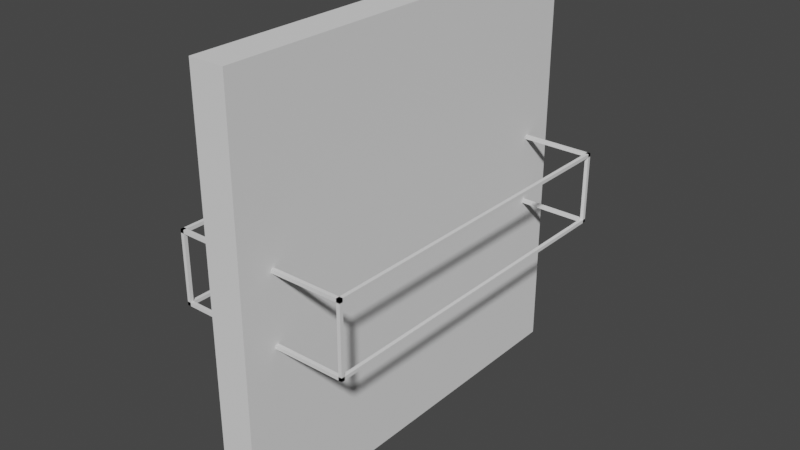 # Source: fourteen_weeks.blend  (saved by Blender 3.0.42; exported with 4.5.12 LTS)
import bpy
from mathutils import Matrix  # noqa: F401  (used for matrix-valued properties, if any)

bpy.ops.wm.read_factory_settings(use_empty=True)
scene = bpy.context.scene
scene.name = 'Scene'

# ---- collections
col_playerbox = bpy.data.collections.new('PlayerBox'); scene.collection.children.link(col_playerbox)

# ---- world
world_world = bpy.data.worlds.new('World'); scene.world = world_world
world_world.use_nodes = True; world_world.node_tree.nodes.clear()
_N = world_world.node_tree.nodes; _L = world_world.node_tree.links
n0 = _N.new('ShaderNodeOutputWorld'); n0.name = 'World Output'; n0.location = (300, 300)
n1 = _N.new('ShaderNodeBackground'); n1.name = 'Background'; n1.location = (10, 300)
n1.inputs[0].default_value = (0.05088, 0.05088, 0.05088, 1.0)
_L.new(n1.outputs[0], n0.inputs[0])
n0.is_active_output = True
world_world.color = (0.05088, 0.05088, 0.05088)
world_world.use_sun_shadow = False
world_world.sun_shadow_jitter_overblur = 0.0

# ---- meshes
me_cube_028 = bpy.data.meshes.new('Cube.028')
me_cube_028.from_pydata([(-1.0, -1.0, -1.0), (-1.0, -1.0, 1.0), (-1.0, 1.0, -1.0), (-1.0, 1.0, 1.0), (1.0, -1.0, -1.0), (1.0, -1.0, 1.0), (1.0, 1.0, -1.0), (1.0, 1.0, 1.0)], [], [(0, 1, 3, 2), (2, 3, 7, 6), (6, 7, 5, 4), (4, 5, 1, 0), (2, 6, 4, 0), (7, 3, 1, 5)])
_uv = me_cube_028.uv_layers.new(name='UVMap')
_uv.uv.foreach_set('vector', [0.375, 0.0, 0.625, 0.0, 0.625, 0.25, 0.375, 0.25, 0.375, 0.25, 0.625, 0.25, 0.625, 0.5, 0.375, 0.5, 0.375, 0.5, 0.625, 0.5, 0.625, 0.75, 0.375, 0.75, 0.375, 0.75, 0.625, 0.75, 0.625, 1.0, 0.375, 1.0, 0.125, 0.5, 0.375, 0.5, 0.375, 0.75, 0.125, 0.75, 0.625, 0.5, 0.875, 0.5, 0.875, 0.75, 0.625, 0.75])
me_cube_028.use_remesh_fix_poles = True
me_cube_028.use_remesh_preserve_attributes = False
me_cube_028.update()
me_cube_029 = bpy.data.meshes.new('Cube.029')
me_cube_029.from_pydata([(-1.0, -1.0, -1.0), (-1.0, -1.0, 1.0), (-1.0, 1.0, -1.0), (-1.0, 1.0, 1.0), (1.0, -1.0, -1.0), (1.0, -1.0, 1.0), (1.0, 1.0, -1.0), (1.0, 1.0, 1.0)], [], [(0, 1, 3, 2), (2, 3, 7, 6), (6, 7, 5, 4), (4, 5, 1, 0), (2, 6, 4, 0), (7, 3, 1, 5)])
_uv = me_cube_029.uv_layers.new(name='UVMap')
_uv.uv.foreach_set('vector', [0.375, 0.0, 0.625, 0.0, 0.625, 0.25, 0.375, 0.25, 0.375, 0.25, 0.625, 0.25, 0.625, 0.5, 0.375, 0.5, 0.375, 0.5, 0.625, 0.5, 0.625, 0.75, 0.375, 0.75, 0.375, 0.75, 0.625, 0.75, 0.625, 1.0, 0.375, 1.0, 0.125, 0.5, 0.375, 0.5, 0.375, 0.75, 0.125, 0.75, 0.625, 0.5, 0.875, 0.5, 0.875, 0.75, 0.625, 0.75])
me_cube_029.use_remesh_fix_poles = True
me_cube_029.use_remesh_preserve_attributes = False
me_cube_029.update()
me_cube_001 = bpy.data.meshes.new('Cube.001')
me_cube_001.from_pydata([(-50.0, -100.0, -20.0), (-50.0, -100.0, 20.0), (-50.0, 100.0, -20.0), (-50.0, 100.0, 20.0), (50.0, -100.0, -20.0), (50.0, -100.0, 20.0), (50.0, 100.0, -20.0), (50.0, 100.0, 20.0)], [], [(0, 1, 3, 2), (2, 3, 7, 6), (6, 7, 5, 4), (4, 5, 1, 0), (2, 6, 4, 0), (7, 3, 1, 5)])
_uv = me_cube_001.uv_layers.new(name='UVMap')
_uv.uv.foreach_set('vector', [0.375, 0.0, 0.625, 0.0, 0.625, 0.25, 0.375, 0.25, 0.375, 0.25, 0.625, 0.25, 0.625, 0.5, 0.375, 0.5, 0.375, 0.5, 0.625, 0.5, 0.625, 0.75, 0.375, 0.75, 0.375, 0.75, 0.625, 0.75, 0.625, 1.0, 0.375, 1.0, 0.125, 0.5, 0.375, 0.5, 0.375, 0.75, 0.125, 0.75, 0.625, 0.5, 0.875, 0.5, 0.875, 0.75, 0.625, 0.75])
me_cube_001.use_remesh_fix_poles = True
me_cube_001.use_remesh_preserve_attributes = False
me_cube_001.update()
me_cube_014 = bpy.data.meshes.new('Cube.014')
me_cube_014.from_pydata([(-1.0, -1.0, -1.0), (-1.0, -1.0, 1.0), (-1.0, 1.0, -1.0), (-1.0, 1.0, 1.0), (1.0, -1.0, -1.0), (1.0, -1.0, 1.0), (1.0, 1.0, -1.0), (1.0, 1.0, 1.0)], [], [(0, 1, 3, 2), (2, 3, 7, 6), (6, 7, 5, 4), (4, 5, 1, 0), (2, 6, 4, 0), (7, 3, 1, 5)])
_uv = me_cube_014.uv_layers.new(name='UVMap')
_uv.uv.foreach_set('vector', [0.375, 0.0, 0.625, 0.0, 0.625, 0.25, 0.375, 0.25, 0.375, 0.25, 0.625, 0.25, 0.625, 0.5, 0.375, 0.5, 0.375, 0.5, 0.625, 0.5, 0.625, 0.75, 0.375, 0.75, 0.375, 0.75, 0.625, 0.75, 0.625, 1.0, 0.375, 1.0, 0.125, 0.5, 0.375, 0.5, 0.375, 0.75, 0.125, 0.75, 0.625, 0.5, 0.875, 0.5, 0.875, 0.75, 0.625, 0.75])
me_cube_014.use_remesh_fix_poles = True
me_cube_014.use_remesh_preserve_attributes = False
me_cube_014.update()
me_cube_015 = bpy.data.meshes.new('Cube.015')
me_cube_015.from_pydata([(-1.0, -1.0, -1.0), (-1.0, -1.0, 1.0), (-1.0, 1.0, -1.0), (-1.0, 1.0, 1.0), (1.0, -1.0, -1.0), (1.0, -1.0, 1.0), (1.0, 1.0, -1.0), (1.0, 1.0, 1.0)], [], [(0, 1, 3, 2), (2, 3, 7, 6), (6, 7, 5, 4), (4, 5, 1, 0), (2, 6, 4, 0), (7, 3, 1, 5)])
_uv = me_cube_015.uv_layers.new(name='UVMap')
_uv.uv.foreach_set('vector', [0.375, 0.0, 0.625, 0.0, 0.625, 0.25, 0.375, 0.25, 0.375, 0.25, 0.625, 0.25, 0.625, 0.5, 0.375, 0.5, 0.375, 0.5, 0.625, 0.5, 0.625, 0.75, 0.375, 0.75, 0.375, 0.75, 0.625, 0.75, 0.625, 1.0, 0.375, 1.0, 0.125, 0.5, 0.375, 0.5, 0.375, 0.75, 0.125, 0.75, 0.625, 0.5, 0.875, 0.5, 0.875, 0.75, 0.625, 0.75])
me_cube_015.use_remesh_fix_poles = True
me_cube_015.use_remesh_preserve_attributes = False
me_cube_015.update()
me_cube_016 = bpy.data.meshes.new('Cube.016')
me_cube_016.from_pydata([(-1.0, -1.0, -1.0), (-1.0, -1.0, 1.0), (-1.0, 1.0, -1.0), (-1.0, 1.0, 1.0), (1.0, -1.0, -1.0), (1.0, -1.0, 1.0), (1.0, 1.0, -1.0), (1.0, 1.0, 1.0)], [], [(0, 1, 3, 2), (2, 3, 7, 6), (6, 7, 5, 4), (4, 5, 1, 0), (2, 6, 4, 0), (7, 3, 1, 5)])
_uv = me_cube_016.uv_layers.new(name='UVMap')
_uv.uv.foreach_set('vector', [0.375, 0.0, 0.625, 0.0, 0.625, 0.25, 0.375, 0.25, 0.375, 0.25, 0.625, 0.25, 0.625, 0.5, 0.375, 0.5, 0.375, 0.5, 0.625, 0.5, 0.625, 0.75, 0.375, 0.75, 0.375, 0.75, 0.625, 0.75, 0.625, 1.0, 0.375, 1.0, 0.125, 0.5, 0.375, 0.5, 0.375, 0.75, 0.125, 0.75, 0.625, 0.5, 0.875, 0.5, 0.875, 0.75, 0.625, 0.75])
me_cube_016.use_remesh_fix_poles = True
me_cube_016.use_remesh_preserve_attributes = False
me_cube_016.update()
me_cube_017 = bpy.data.meshes.new('Cube.017')
me_cube_017.from_pydata([(-1.0, -1.0, -1.0), (-1.0, -1.0, 1.0), (-1.0, 1.0, -1.0), (-1.0, 1.0, 1.0), (1.0, -1.0, -1.0), (1.0, -1.0, 1.0), (1.0, 1.0, -1.0), (1.0, 1.0, 1.0)], [], [(0, 1, 3, 2), (2, 3, 7, 6), (6, 7, 5, 4), (4, 5, 1, 0), (2, 6, 4, 0), (7, 3, 1, 5)])
_uv = me_cube_017.uv_layers.new(name='UVMap')
_uv.uv.foreach_set('vector', [0.375, 0.0, 0.625, 0.0, 0.625, 0.25, 0.375, 0.25, 0.375, 0.25, 0.625, 0.25, 0.625, 0.5, 0.375, 0.5, 0.375, 0.5, 0.625, 0.5, 0.625, 0.75, 0.375, 0.75, 0.375, 0.75, 0.625, 0.75, 0.625, 1.0, 0.375, 1.0, 0.125, 0.5, 0.375, 0.5, 0.375, 0.75, 0.125, 0.75, 0.625, 0.5, 0.875, 0.5, 0.875, 0.75, 0.625, 0.75])
me_cube_017.use_remesh_fix_poles = True
me_cube_017.use_remesh_preserve_attributes = False
me_cube_017.update()
me_cube_018 = bpy.data.meshes.new('Cube.018')
me_cube_018.from_pydata([(-1.0, -1.0, -1.0), (-1.0, -1.0, 1.0), (-1.0, 1.0, -1.0), (-1.0, 1.0, 1.0), (1.0, -1.0, -1.0), (1.0, -1.0, 1.0), (1.0, 1.0, -1.0), (1.0, 1.0, 1.0)], [], [(0, 1, 3, 2), (2, 3, 7, 6), (6, 7, 5, 4), (4, 5, 1, 0), (2, 6, 4, 0), (7, 3, 1, 5)])
_uv = me_cube_018.uv_layers.new(name='UVMap')
_uv.uv.foreach_set('vector', [0.375, 0.0, 0.625, 0.0, 0.625, 0.25, 0.375, 0.25, 0.375, 0.25, 0.625, 0.25, 0.625, 0.5, 0.375, 0.5, 0.375, 0.5, 0.625, 0.5, 0.625, 0.75, 0.375, 0.75, 0.375, 0.75, 0.625, 0.75, 0.625, 1.0, 0.375, 1.0, 0.125, 0.5, 0.375, 0.5, 0.375, 0.75, 0.125, 0.75, 0.625, 0.5, 0.875, 0.5, 0.875, 0.75, 0.625, 0.75])
me_cube_018.use_remesh_fix_poles = True
me_cube_018.use_remesh_preserve_attributes = False
me_cube_018.update()
me_cube_019 = bpy.data.meshes.new('Cube.019')
me_cube_019.from_pydata([(-1.0, -1.0, -1.0), (-1.0, -1.0, 1.0), (-1.0, 1.0, -1.0), (-1.0, 1.0, 1.0), (1.0, -1.0, -1.0), (1.0, -1.0, 1.0), (1.0, 1.0, -1.0), (1.0, 1.0, 1.0)], [], [(0, 1, 3, 2), (2, 3, 7, 6), (6, 7, 5, 4), (4, 5, 1, 0), (2, 6, 4, 0), (7, 3, 1, 5)])
_uv = me_cube_019.uv_layers.new(name='UVMap')
_uv.uv.foreach_set('vector', [0.375, 0.0, 0.625, 0.0, 0.625, 0.25, 0.375, 0.25, 0.375, 0.25, 0.625, 0.25, 0.625, 0.5, 0.375, 0.5, 0.375, 0.5, 0.625, 0.5, 0.625, 0.75, 0.375, 0.75, 0.375, 0.75, 0.625, 0.75, 0.625, 1.0, 0.375, 1.0, 0.125, 0.5, 0.375, 0.5, 0.375, 0.75, 0.125, 0.75, 0.625, 0.5, 0.875, 0.5, 0.875, 0.75, 0.625, 0.75])
me_cube_019.use_remesh_fix_poles = True
me_cube_019.use_remesh_preserve_attributes = False
me_cube_019.update()
me_cube_020 = bpy.data.meshes.new('Cube.020')
me_cube_020.from_pydata([(-1.0, -1.0, -1.0), (-1.0, -1.0, 1.0), (-1.0, 1.0, -1.0), (-1.0, 1.0, 1.0), (1.0, -1.0, -1.0), (1.0, -1.0, 1.0), (1.0, 1.0, -1.0), (1.0, 1.0, 1.0)], [], [(0, 1, 3, 2), (2, 3, 7, 6), (6, 7, 5, 4), (4, 5, 1, 0), (2, 6, 4, 0), (7, 3, 1, 5)])
_uv = me_cube_020.uv_layers.new(name='UVMap')
_uv.uv.foreach_set('vector', [0.375, 0.0, 0.625, 0.0, 0.625, 0.25, 0.375, 0.25, 0.375, 0.25, 0.625, 0.25, 0.625, 0.5, 0.375, 0.5, 0.375, 0.5, 0.625, 0.5, 0.625, 0.75, 0.375, 0.75, 0.375, 0.75, 0.625, 0.75, 0.625, 1.0, 0.375, 1.0, 0.125, 0.5, 0.375, 0.5, 0.375, 0.75, 0.125, 0.75, 0.625, 0.5, 0.875, 0.5, 0.875, 0.75, 0.625, 0.75])
me_cube_020.use_remesh_fix_poles = True
me_cube_020.use_remesh_preserve_attributes = False
me_cube_020.update()
me_cube_021 = bpy.data.meshes.new('Cube.021')
me_cube_021.from_pydata([(-1.0, -1.0, -1.0), (-1.0, -1.0, 1.0), (-1.0, 1.0, -1.0), (-1.0, 1.0, 1.0), (1.0, -1.0, -1.0), (1.0, -1.0, 1.0), (1.0, 1.0, -1.0), (1.0, 1.0, 1.0)], [], [(0, 1, 3, 2), (2, 3, 7, 6), (6, 7, 5, 4), (4, 5, 1, 0), (2, 6, 4, 0), (7, 3, 1, 5)])
_uv = me_cube_021.uv_layers.new(name='UVMap')
_uv.uv.foreach_set('vector', [0.375, 0.0, 0.625, 0.0, 0.625, 0.25, 0.375, 0.25, 0.375, 0.25, 0.625, 0.25, 0.625, 0.5, 0.375, 0.5, 0.375, 0.5, 0.625, 0.5, 0.625, 0.75, 0.375, 0.75, 0.375, 0.75, 0.625, 0.75, 0.625, 1.0, 0.375, 1.0, 0.125, 0.5, 0.375, 0.5, 0.375, 0.75, 0.125, 0.75, 0.625, 0.5, 0.875, 0.5, 0.875, 0.75, 0.625, 0.75])
me_cube_021.use_remesh_fix_poles = True
me_cube_021.use_remesh_preserve_attributes = False
me_cube_021.update()
me_cube_022 = bpy.data.meshes.new('Cube.022')
me_cube_022.from_pydata([(-1.0, -1.0, -1.0), (-1.0, -1.0, 1.0), (-1.0, 1.0, -1.0), (-1.0, 1.0, 1.0), (1.0, -1.0, -1.0), (1.0, -1.0, 1.0), (1.0, 1.0, -1.0), (1.0, 1.0, 1.0)], [], [(0, 1, 3, 2), (2, 3, 7, 6), (6, 7, 5, 4), (4, 5, 1, 0), (2, 6, 4, 0), (7, 3, 1, 5)])
_uv = me_cube_022.uv_layers.new(name='UVMap')
_uv.uv.foreach_set('vector', [0.375, 0.0, 0.625, 0.0, 0.625, 0.25, 0.375, 0.25, 0.375, 0.25, 0.625, 0.25, 0.625, 0.5, 0.375, 0.5, 0.375, 0.5, 0.625, 0.5, 0.625, 0.75, 0.375, 0.75, 0.375, 0.75, 0.625, 0.75, 0.625, 1.0, 0.375, 1.0, 0.125, 0.5, 0.375, 0.5, 0.375, 0.75, 0.125, 0.75, 0.625, 0.5, 0.875, 0.5, 0.875, 0.75, 0.625, 0.75])
me_cube_022.use_remesh_fix_poles = True
me_cube_022.use_remesh_preserve_attributes = False
me_cube_022.update()
me_cube_023 = bpy.data.meshes.new('Cube.023')
me_cube_023.from_pydata([(-1.0, -1.0, -1.0), (-1.0, -1.0, 1.0), (-1.0, 1.0, -1.0), (-1.0, 1.0, 1.0), (1.0, -1.0, -1.0), (1.0, -1.0, 1.0), (1.0, 1.0, -1.0), (1.0, 1.0, 1.0)], [], [(0, 1, 3, 2), (2, 3, 7, 6), (6, 7, 5, 4), (4, 5, 1, 0), (2, 6, 4, 0), (7, 3, 1, 5)])
_uv = me_cube_023.uv_layers.new(name='UVMap')
_uv.uv.foreach_set('vector', [0.375, 0.0, 0.625, 0.0, 0.625, 0.25, 0.375, 0.25, 0.375, 0.25, 0.625, 0.25, 0.625, 0.5, 0.375, 0.5, 0.375, 0.5, 0.625, 0.5, 0.625, 0.75, 0.375, 0.75, 0.375, 0.75, 0.625, 0.75, 0.625, 1.0, 0.375, 1.0, 0.125, 0.5, 0.375, 0.5, 0.375, 0.75, 0.125, 0.75, 0.625, 0.5, 0.875, 0.5, 0.875, 0.75, 0.625, 0.75])
me_cube_023.use_remesh_fix_poles = True
me_cube_023.use_remesh_preserve_attributes = False
me_cube_023.update()
me_cube_024 = bpy.data.meshes.new('Cube.024')
me_cube_024.from_pydata([(-1.0, -1.0, -1.0), (-1.0, -1.0, 1.0), (-1.0, 1.0, -1.0), (-1.0, 1.0, 1.0), (1.0, -1.0, -1.0), (1.0, -1.0, 1.0), (1.0, 1.0, -1.0), (1.0, 1.0, 1.0)], [], [(0, 1, 3, 2), (2, 3, 7, 6), (6, 7, 5, 4), (4, 5, 1, 0), (2, 6, 4, 0), (7, 3, 1, 5)])
_uv = me_cube_024.uv_layers.new(name='UVMap')
_uv.uv.foreach_set('vector', [0.375, 0.0, 0.625, 0.0, 0.625, 0.25, 0.375, 0.25, 0.375, 0.25, 0.625, 0.25, 0.625, 0.5, 0.375, 0.5, 0.375, 0.5, 0.625, 0.5, 0.625, 0.75, 0.375, 0.75, 0.375, 0.75, 0.625, 0.75, 0.625, 1.0, 0.375, 1.0, 0.125, 0.5, 0.375, 0.5, 0.375, 0.75, 0.125, 0.75, 0.625, 0.5, 0.875, 0.5, 0.875, 0.75, 0.625, 0.75])
me_cube_024.use_remesh_fix_poles = True
me_cube_024.use_remesh_preserve_attributes = False
me_cube_024.update()
me_cube_025 = bpy.data.meshes.new('Cube.025')
me_cube_025.from_pydata([(-1.0, -1.0, -1.0), (-1.0, -1.0, 1.0), (-1.0, 1.0, -1.0), (-1.0, 1.0, 1.0), (1.0, -1.0, -1.0), (1.0, -1.0, 1.0), (1.0, 1.0, -1.0), (1.0, 1.0, 1.0)], [], [(0, 1, 3, 2), (2, 3, 7, 6), (6, 7, 5, 4), (4, 5, 1, 0), (2, 6, 4, 0), (7, 3, 1, 5)])
_uv = me_cube_025.uv_layers.new(name='UVMap')
_uv.uv.foreach_set('vector', [0.375, 0.0, 0.625, 0.0, 0.625, 0.25, 0.375, 0.25, 0.375, 0.25, 0.625, 0.25, 0.625, 0.5, 0.375, 0.5, 0.375, 0.5, 0.625, 0.5, 0.625, 0.75, 0.375, 0.75, 0.375, 0.75, 0.625, 0.75, 0.625, 1.0, 0.375, 1.0, 0.125, 0.5, 0.375, 0.5, 0.375, 0.75, 0.125, 0.75, 0.625, 0.5, 0.875, 0.5, 0.875, 0.75, 0.625, 0.75])
me_cube_025.use_remesh_fix_poles = True
me_cube_025.use_remesh_preserve_attributes = False
me_cube_025.update()

# ---- objects
ob_cube = bpy.data.objects.new('Cube', me_cube_028)
ob_cube_001 = bpy.data.objects.new('Cube.001', me_cube_029)
ob_playerbox = bpy.data.objects.new('PlayerBox', me_cube_001)
ob_ucx_playerbox_01 = bpy.data.objects.new('UCX_PlayerBox_01', me_cube_014)
ob_ucx_playerbox_02 = bpy.data.objects.new('UCX_PlayerBox_02', me_cube_015)
ob_ucx_playerbox_03 = bpy.data.objects.new('UCX_PlayerBox_03', me_cube_016)
ob_ucx_playerbox_04 = bpy.data.objects.new('UCX_PlayerBox_04', me_cube_017)
ob_ucx_playerbox_05 = bpy.data.objects.new('UCX_PlayerBox_05', me_cube_018)
ob_ucx_playerbox_06 = bpy.data.objects.new('UCX_PlayerBox_06', me_cube_019)
ob_ucx_playerbox_07 = bpy.data.objects.new('UCX_PlayerBox_07', me_cube_020)
ob_ucx_playerbox_08 = bpy.data.objects.new('UCX_PlayerBox_08', me_cube_021)
ob_ucx_playerbox_09 = bpy.data.objects.new('UCX_PlayerBox_09', me_cube_022)
ob_ucx_playerbox_10 = bpy.data.objects.new('UCX_PlayerBox_10', me_cube_023)
ob_ucx_playerbox_11 = bpy.data.objects.new('UCX_PlayerBox_11', me_cube_024)
ob_ucx_playerbox_12 = bpy.data.objects.new('UCX_PlayerBox_12', me_cube_025)

# ---- transforms, parenting, visibility, modifiers, constraints
ob_cube.location = (0.0, 0.0, 0.0)
ob_cube.rotation_euler = (0.7854, 0.0, 0.0)
ob_cube.scale = (10.0, 110.0, 30.0)
ob_cube_001.location = (0.0, 0.0, 0.0)
ob_cube_001.scale = (10.0, 120.0, 120.0)
_m = ob_cube_001.modifiers.new('Boolean', 'BOOLEAN')
_m.object = ob_cube
ob_playerbox.location = (0.0, 0.0, 0.0)
_m = ob_playerbox.modifiers.new('Wireframe', 'WIREFRAME')
_m.thickness = 1.0
ob_ucx_playerbox_01.location = (0.0, 100.0, 20.0)
ob_ucx_playerbox_01.scale = (51.0, 1.0, 1.0)
ob_ucx_playerbox_02.location = (0.0, 100.0, -20.0)
ob_ucx_playerbox_02.scale = (51.0, 1.0, 1.0)
ob_ucx_playerbox_03.location = (50.0, 100.0, 0.0)
ob_ucx_playerbox_03.scale = (1.0, 1.0, 21.0)
ob_ucx_playerbox_04.location = (-50.0, 100.0, 0.0)
ob_ucx_playerbox_04.scale = (1.0, 1.0, 21.0)
ob_ucx_playerbox_05.location = (0.0, -100.0, 20.0)
ob_ucx_playerbox_05.scale = (51.0, 1.0, 1.0)
ob_ucx_playerbox_06.location = (0.0, -100.0, -20.0)
ob_ucx_playerbox_06.scale = (51.0, 1.0, 1.0)
ob_ucx_playerbox_07.location = (50.0, -100.0, 0.0)
ob_ucx_playerbox_07.scale = (1.0, 1.0, 21.0)
ob_ucx_playerbox_08.location = (-50.0, -100.0, 0.0)
ob_ucx_playerbox_08.scale = (1.0, 1.0, 21.0)
ob_ucx_playerbox_09.location = (-50.0, 0.0, 20.0)
ob_ucx_playerbox_09.scale = (1.0, 101.0, 1.0)
ob_ucx_playerbox_10.location = (-50.0, 0.0, -20.0)
ob_ucx_playerbox_10.scale = (1.0, 101.0, 1.0)
ob_ucx_playerbox_11.location = (50.0, 0.0, 20.0)
ob_ucx_playerbox_11.scale = (1.0, 101.0, 1.0)
ob_ucx_playerbox_12.location = (50.0, 0.0, -20.0)
ob_ucx_playerbox_12.scale = (1.0, 101.0, 1.0)

# ---- collection membership
scene.collection.objects.link(ob_cube)
scene.collection.objects.link(ob_cube_001)
col_playerbox.objects.link(ob_playerbox)
col_playerbox.objects.link(ob_ucx_playerbox_01)
col_playerbox.objects.link(ob_ucx_playerbox_02)
col_playerbox.objects.link(ob_ucx_playerbox_03)
col_playerbox.objects.link(ob_ucx_playerbox_04)
col_playerbox.objects.link(ob_ucx_playerbox_05)
col_playerbox.objects.link(ob_ucx_playerbox_06)
col_playerbox.objects.link(ob_ucx_playerbox_07)
col_playerbox.objects.link(ob_ucx_playerbox_08)
col_playerbox.objects.link(ob_ucx_playerbox_09)
col_playerbox.objects.link(ob_ucx_playerbox_10)
col_playerbox.objects.link(ob_ucx_playerbox_11)
col_playerbox.objects.link(ob_ucx_playerbox_12)

# ---- scene / render settings (as saved in the file)
scene.frame_start = 1; scene.frame_end = 250; scene.frame_set(1)
scene.render.engine = 'BLENDER_EEVEE_NEXT'
scene.cycles.sampling_pattern = 'TABULATED_SOBOL'
scene.cycles.use_light_tree = False
scene.view_settings.view_transform = 'Filmic'
scene.unit_settings.scale_length = 0.01
bpy.context.view_layer.update()

# ---- added for rendering (the .blend has no active camera and no usable light): camera, sun
cam_auto = bpy.data.cameras.new('AutoCamera')
cam_auto.lens = 50.0
cam_auto.sensor_width = 36.0
cam_auto.clip_end = 5754.72
ob_auto_camera = bpy.data.objects.new('AutoCamera', cam_auto)
scene.collection.objects.link(ob_auto_camera)
ob_auto_camera.location = (327.906, -393.487, 262.325)
ob_auto_camera.rotation_euler = (1.09748, -7.21219e-08, 0.694738)
scene.camera = ob_auto_camera
light_auto_sun = bpy.data.lights.new('AutoSun', 'SUN')
light_auto_sun.energy = 3.0
light_auto_sun.angle = 0.0523599
ob_auto_sun = bpy.data.objects.new('AutoSun', light_auto_sun)
scene.collection.objects.link(ob_auto_sun)
ob_auto_sun.rotation_euler = (0.872665, 0.174533, 0.523599)
bpy.context.view_layer.update()
